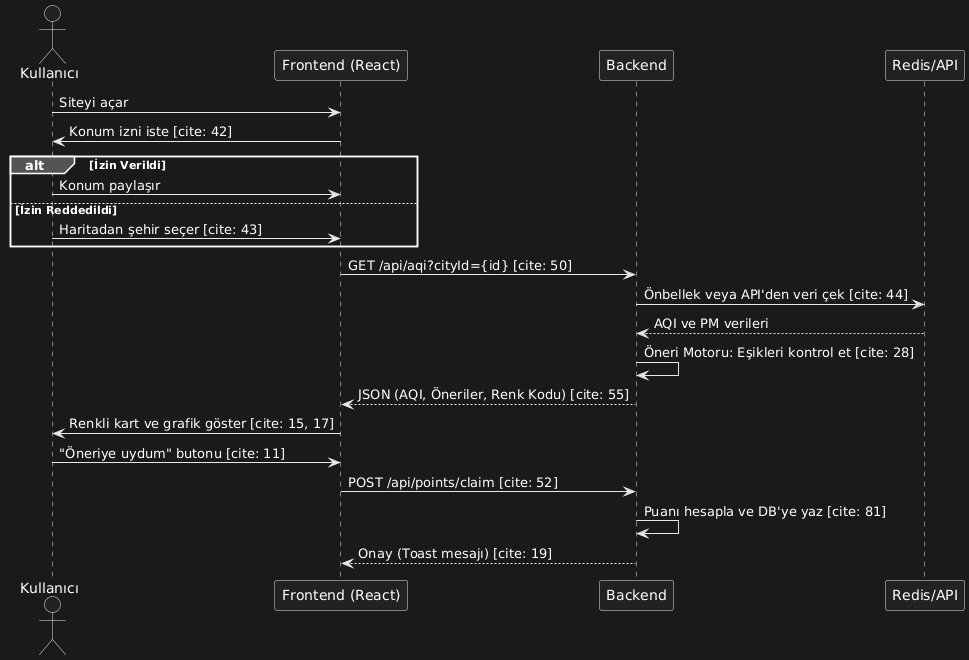

The diagram above was rendered by PlantUML. Its source (embedded in the PNG):
@startuml
actor Kullanıcı
participant "Frontend (React)" as FE
participant "Backend" as BE
participant "Redis/API" as Data

Kullanıcı -> FE : Siteyi açar
FE -> Kullanıcı : Konum izni iste [cite: 42]
alt İzin Verildi
    Kullanıcı -> FE : Konum paylaşır
else İzin Reddedildi
    Kullanıcı -> FE : Haritadan şehir seçer [cite: 43]
end

FE -> BE : GET /api/aqi?cityId={id} [cite: 50]
BE -> Data : Önbellek veya API'den veri çek [cite: 44]
Data --> BE : AQI ve PM verileri
BE -> BE : Öneri Motoru: Eşikleri kontrol et [cite: 28]
BE --> FE : JSON (AQI, Öneriler, Renk Kodu) [cite: 55]

FE -> Kullanıcı : Renkli kart ve grafik göster [cite: 15, 17]
Kullanıcı -> FE : "Öneriye uydum" butonu [cite: 11]
FE -> BE : POST /api/points/claim [cite: 52]
BE -> BE : Puanı hesapla ve DB'ye yaz [cite: 81]
BE --> FE : Onay (Toast mesajı) [cite: 19]
@enduml